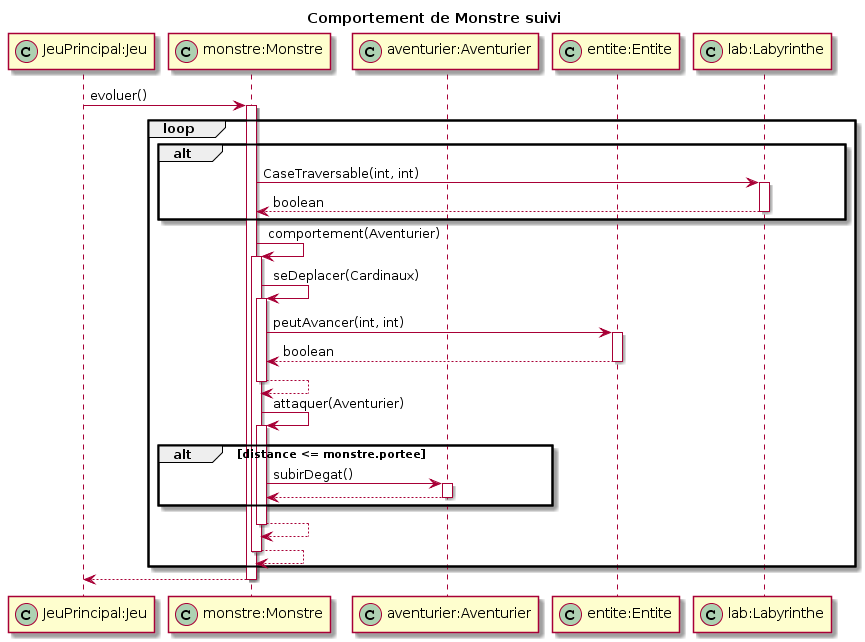

The diagram above was rendered by PlantUML. Its source (embedded in the PNG):
@startuml
title Comportement de Monstre suivi
participant "JeuPrincipal:Jeu" as jeu << (C,#ADD1B2) >>
participant "monstre:Monstre" as monstre << (C,#ADD1B2) >>
participant "aventurier:Aventurier" as aventurier << (C,#ADD1B2) >>
participant "entite:Entite" as entite << (C,#ADD1B2) >>
participant "lab:Labyrinthe" as lab << (C,#ADD1B2) >>

jeu -> monstre : evoluer()
loop
activate monstre
alt
monstre -> lab: CaseTraversable(int, int)
activate lab
monstre <-- lab : boolean
deactivate lab
end
monstre -> monstre: comportement(Aventurier)
activate monstre
monstre -> monstre: seDeplacer(Cardinaux)
activate monstre
monstre -> entite: peutAvancer(int, int)
activate entite
monstre <-- entite : boolean
deactivate entite
monstre <-- monstre 
deactivate monstre
monstre -> monstre: attaquer(Aventurier)
activate monstre
alt distance <= monstre.portee
monstre -> aventurier: subirDegat()
activate aventurier
monstre <-- aventurier
deactivate aventurier
end
monstre <-- monstre
deactivate monstre
monstre <-- monstre
deactivate monstre
end
jeu <-- monstre
deactivate monstre
@enduml